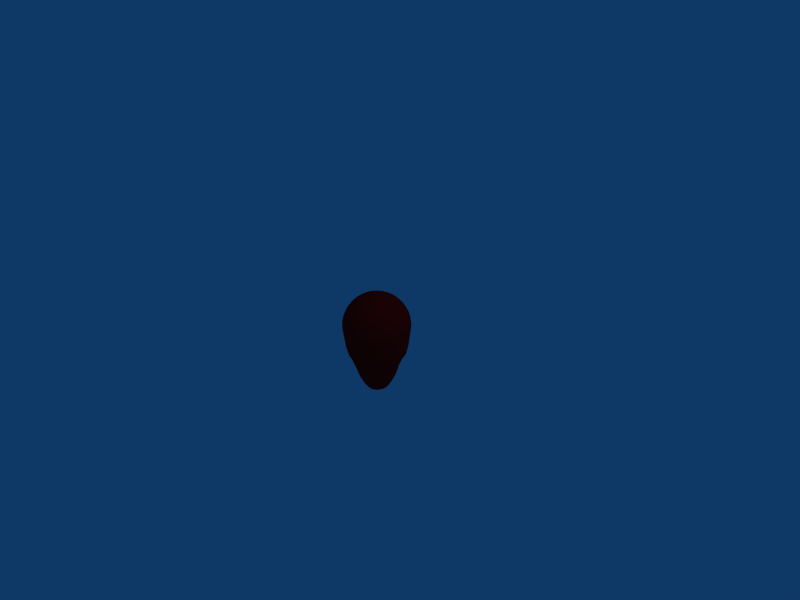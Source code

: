 # Source: boje_3.blend  (saved by Blender 2.49.2; exported with 4.5.12 LTS)
import bpy
from mathutils import Matrix  # noqa: F401  (used for matrix-valued properties, if any)

bpy.ops.wm.read_factory_settings(use_empty=True)
scene = bpy.context.scene
scene.name = 'Scene'

# ---- collections
col_collection_1 = bpy.data.collections.new('Collection 1'); scene.collection.children.link(col_collection_1)

# ---- materials (node trees are filled in below, after node groups)
mat_material_001 = bpy.data.materials.new('Material.001')
mat_material_001.alpha_threshold = 0.0
mat_material_001.diffuse_color = (0.9255, 0.04314, 0.04314, 1.0)
mat_material_001.roughness = 0.5
mat_material_001.line_color = (0.0, 0.0, 0.0, 1.0)

# ---- material node trees

# ---- world
world_world = bpy.data.worlds.new('World'); scene.world = world_world
world_world.color = (0.05656, 0.2208, 0.4)
world_world.use_sun_shadow = False
world_world.sun_shadow_jitter_overblur = 0.0
world_world.cycles.sampling_method = 'MANUAL'
world_world.cycles.sample_map_resolution = 256

# ---- cameras
cam_camera = bpy.data.cameras.new('Camera')
cam_camera.passepartout_alpha = 0.2
cam_camera.clip_end = 100.0
cam_camera.lens = 35.0
cam_camera.ortho_scale = 7.314
cam_camera.show_passepartout = False
cam_camera.show_safe_areas = True
cam_camera.dof.focus_distance = 0.0
cam_camera.dof.aperture_fstop = 128.0

# ---- lights
light_spot = bpy.data.lights.new('Spot', 'POINT')
light_spot.transmission_factor = 0.0
light_spot.cutoff_distance = 30.0
light_spot.energy = 100.0
light_spot.shadow_buffer_clip_start = 1.001
light_spot.shadow_soft_size = 1.0
light_spot.shadow_maximum_resolution = 0.006
light_spot.use_absolute_resolution = True
light_spot.cycles.use_multiple_importance_sampling = False

# ---- meshes
me_sphere_001 = bpy.data.meshes.new('Sphere.001')
me_sphere_001.from_pydata([(0.03504, 0.007744, -1.044), (0.06974, 0.01541, -1.037), (0.1038, 0.02294, -1.026), (0.1368, 0.03024, -1.011), (0.1685, 0.03725, -0.9688), (0.1986, 0.0439, -0.9194), (0.2268, 0.05012, -0.858), (0.2528, 0.05587, -0.8006), (0.2763, 0.06108, -0.7289), (0.2972, 0.0657, -0.6508), (0.3359, 0.0724, -0.5665), (0.3768, 0.07716, -0.4876), (0.4223, 0.08401, -0.4226), (0.4329, 0.0861, -0.375), (0.4485, 0.08858, -0.3265), (0.4904, 0.09755, -5.96e-08), (0.488, 0.09708, 0.04901), (0.481, 0.09567, 0.09755), (0.4693, 0.09334, 0.1451), (0.4531, 0.09012, 0.1913), (0.4325, 0.08603, 0.2357), (0.4077, 0.08111, 0.2778), (0.3791, 0.0754, 0.3172), (0.3468, 0.06897, 0.3536), (0.3111, 0.06188, 0.3865), (0.2724, 0.05419, 0.4157), (0.2312, 0.04598, 0.441), (0.1877, 0.03733, 0.4619), (0.1424, 0.02832, 0.4785), (0.09567, 0.01903, 0.4904), (0.04807, 0.009561, 0.4976), (0.04528, 0.01875, 0.4976), (0.09012, 0.03733, 0.4904), (0.1341, 0.05554, 0.4785), (0.1768, 0.07322, 0.4619), (0.2178, 0.0902, 0.441), (0.2566, 0.1063, 0.4157), (0.2931, 0.1214, 0.3865), (0.3266, 0.1353, 0.3536), (0.3571, 0.1479, 0.3172), (0.3841, 0.1591, 0.2778), (0.4074, 0.1687, 0.2357), (0.4268, 0.1768, 0.1913), (0.442, 0.1831, 0.1451), (0.4531, 0.1877, 0.09755), (0.4597, 0.1904, 0.04901), (0.4619, 0.1913, -5.96e-08), (0.4225, 0.1738, -0.3265), (0.4078, 0.1689, -0.375), (0.3978, 0.1648, -0.4226), (0.3549, 0.1514, -0.4876), (0.3164, 0.142, -0.5665), (0.28, 0.1289, -0.6508), (0.2603, 0.1198, -0.7289), (0.2381, 0.1096, -0.8006), (0.2136, 0.09832, -0.858), (0.1871, 0.08611, -0.9194), (0.1587, 0.07306, -0.9688), (0.1289, 0.05931, -1.011), (0.09775, 0.04499, -1.026), (0.0657, 0.03024, -1.037), (0.03301, 0.01519, -1.044), (0.02971, 0.02205, -1.044), (0.05913, 0.0439, -1.037), (0.08798, 0.06532, -1.026), (0.116, 0.08611, -1.011), (0.1429, 0.1061, -0.9688), (0.1684, 0.125, -0.9194), (0.1923, 0.1427, -0.858), (0.2143, 0.1591, -0.8006), (0.2343, 0.1739, -0.7289), (0.252, 0.1871, -0.6508), (0.2848, 0.2062, -0.5665), (0.3194, 0.2197, -0.4876), (0.358, 0.2392, -0.4226), (0.367, 0.2452, -0.375), (0.3802, 0.2523, -0.3265), (0.4157, 0.2778, -5.96e-08), (0.4137, 0.2764, 0.04901), (0.4077, 0.2724, 0.09755), (0.3978, 0.2658, 0.1451), (0.3841, 0.2566, 0.1913), (0.3666, 0.245, 0.2357), (0.3457, 0.231, 0.2778), (0.3214, 0.2147, 0.3172), (0.294, 0.1964, 0.3536), (0.2637, 0.1762, 0.3865), (0.231, 0.1543, 0.4157), (0.196, 0.1309, 0.441), (0.1591, 0.1063, 0.4619), (0.1207, 0.08064, 0.4785), (0.08111, 0.05419, 0.4904), (0.04075, 0.02723, 0.4976), (0.03465, 0.03465, 0.4976), (0.06897, 0.06897, 0.4904), (0.1026, 0.1026, 0.4785), (0.1353, 0.1353, 0.4619), (0.1667, 0.1667, 0.441), (0.1964, 0.1964, 0.4157), (0.2243, 0.2243, 0.3865), (0.25, 0.25, 0.3536), (0.2733, 0.2733, 0.3172), (0.294, 0.294, 0.2778), (0.3118, 0.3118, 0.2357), (0.3266, 0.3266, 0.1913), (0.3383, 0.3383, 0.1451), (0.3468, 0.3468, 0.09755), (0.3519, 0.3519, 0.04901), (0.3536, 0.3536, -5.96e-08), (0.3233, 0.3211, -0.3265), (0.3121, 0.3121, -0.375), (0.3045, 0.3045, -0.4226), (0.2716, 0.2797, -0.4876), (0.2422, 0.2624, -0.5665), (0.2143, 0.2381, -0.6508), (0.1992, 0.2214, -0.7289), (0.1822, 0.2025, -0.8006), (0.1635, 0.1817, -0.858), (0.1432, 0.1591, -0.9194), (0.1215, 0.135, -0.9688), (0.09863, 0.1096, -1.011), (0.07482, 0.08313, -1.026), (0.05028, 0.05587, -1.037), (0.02526, 0.02807, -1.044), (-2.047e-07, -2.229e-07, -1.046), (0.01985, 0.03301, -1.044), (0.03951, 0.0657, -1.037), (0.05878, 0.09775, -1.026), (0.0775, 0.1289, -1.011), (0.09546, 0.1587, -0.9688), (0.1125, 0.1871, -0.9194), (0.1285, 0.2136, -0.858), (0.1432, 0.2381, -0.8006), (0.1565, 0.2603, -0.7289), (0.1684, 0.28, -0.6508), (0.1903, 0.3086, -0.5665), (0.2134, 0.3289, -0.4876), (0.2392, 0.358, -0.4226), (0.2452, 0.367, -0.375), (0.254, 0.3775, -0.3265), (0.2778, 0.4157, -5.96e-08), (0.2764, 0.4137, 0.04901), (0.2724, 0.4077, 0.09755), (0.2658, 0.3978, 0.1451), (0.2566, 0.3841, 0.1913), (0.245, 0.3666, 0.2357), (0.231, 0.3457, 0.2778), (0.2147, 0.3214, 0.3172), (0.1964, 0.294, 0.3536), (0.1762, 0.2637, 0.3865), (0.1543, 0.231, 0.4157), (0.1309, 0.196, 0.441), (0.1063, 0.1591, 0.4619), (0.08064, 0.1207, 0.4785), (0.05419, 0.08111, 0.4904), (0.02723, 0.04075, 0.4976), (0.01875, 0.04528, 0.4976), (0.03733, 0.09012, 0.4904), (0.05554, 0.1341, 0.4785), (0.07322, 0.1768, 0.4619), (0.0902, 0.2178, 0.441), (0.1063, 0.2566, 0.4157), (0.1214, 0.2931, 0.3865), (0.1353, 0.3266, 0.3536), (0.1479, 0.3571, 0.3172), (0.1591, 0.3841, 0.2778), (0.1687, 0.4074, 0.2357), (0.1768, 0.4268, 0.1913), (0.1831, 0.442, 0.1451), (0.1877, 0.4531, 0.09755), (0.1904, 0.4597, 0.04901), (0.1913, 0.4619, -5.96e-08), (0.175, 0.4195, -0.3265), (0.1689, 0.4078, -0.375), (0.1648, 0.3978, -0.4226), (0.147, 0.3654, -0.4876), (0.1311, 0.3428, -0.5665), (0.116, 0.3111, -0.6508), (0.1078, 0.2892, -0.7289), (0.09863, 0.2646, -0.8006), (0.08849, 0.2374, -0.858), (0.0775, 0.2079, -0.9194), (0.06575, 0.1764, -0.9688), (0.05338, 0.1432, -1.011), (0.04049, 0.1086, -1.026), (0.02721, 0.073, -1.037), (0.01367, 0.03667, -1.044), (0.00697, 0.03893, -1.044), (0.01387, 0.07749, -1.037), (0.02064, 0.1153, -1.026), (0.02721, 0.152, -1.011), (0.03352, 0.1872, -0.9688), (0.03951, 0.2207, -0.9194), (0.04511, 0.252, -0.858), (0.05028, 0.2809, -0.8006), (0.05497, 0.3071, -0.7289), (0.05913, 0.3303, -0.6508), (0.06682, 0.364, -0.5665), (0.07494, 0.3879, -0.4876), (0.08401, 0.4223, -0.4226), (0.0861, 0.4329, -0.375), (0.08921, 0.4453, -0.3265), (0.09755, 0.4904, -5.96e-08), (0.09708, 0.488, 0.04901), (0.09567, 0.481, 0.09755), (0.09334, 0.4693, 0.1451), (0.09012, 0.4531, 0.1913), (0.08603, 0.4325, 0.2357), (0.08111, 0.4077, 0.2778), (0.0754, 0.3791, 0.3172), (0.06897, 0.3468, 0.3536), (0.06188, 0.3111, 0.3865), (0.05419, 0.2724, 0.4157), (0.04598, 0.2312, 0.441), (0.03733, 0.1877, 0.4619), (0.02832, 0.1424, 0.4785), (0.01903, 0.09567, 0.4904), (0.009561, 0.04807, 0.4976), (-3.964e-09, 0.04901, 0.4976), (-1.067e-08, 0.09755, 0.4904), (-1.109e-09, 0.1451, 0.4785), (-1.258e-08, 0.1913, 0.4619), (-6.002e-09, 0.2357, 0.441), (-1.905e-08, 0.2778, 0.4157), (-2.136e-08, 0.3172, 0.3865), (-2.842e-08, 0.3536, 0.3536), (-3.843e-08, 0.3865, 0.3172), (3.171e-09, 0.4157, 0.2778), (-2.843e-08, 0.441, 0.2357), (-4.41e-08, 0.4619, 0.1913), (-4.32e-08, 0.4785, 0.1451), (-2.289e-08, 0.4904, 0.09755), (-8.808e-10, 0.4976, 0.04901), (-1.328e-08, 0.5, -5.96e-08), (-1.413e-09, 0.4541, -0.3265), (-4.099e-08, 0.4414, -0.375), (-2.25e-08, 0.4306, -0.4226), (-2.315e-08, 0.3955, -0.4876), (-1.693e-08, 0.3711, -0.5665), (-2.969e-08, 0.3367, -0.6508), (-3.665e-08, 0.3131, -0.7289), (-1.663e-08, 0.2864, -0.8006), (-1.306e-08, 0.2569, -0.858), (-1.247e-08, 0.225, -0.9194), (-8.824e-09, 0.1909, -0.9688), (-1.259e-08, 0.155, -1.011), (-4.771e-09, 0.1176, -1.026), (-1.115e-09, 0.07901, -1.037), (1.625e-09, 0.0397, -1.044), (-0.00697, 0.03893, -1.044), (-0.01387, 0.07749, -1.037), (-0.02064, 0.1153, -1.026), (-0.02721, 0.152, -1.011), (-0.03352, 0.1872, -0.9688), (-0.03951, 0.2207, -0.9194), (-0.04511, 0.252, -0.858), (-0.05028, 0.2809, -0.8006), (-0.05497, 0.3071, -0.7289), (-0.05913, 0.3303, -0.6508), (-0.06682, 0.364, -0.5665), (-0.07494, 0.3879, -0.4876), (-0.08401, 0.4223, -0.4226), (-0.0861, 0.4329, -0.375), (-0.08921, 0.4453, -0.3265), (-0.09755, 0.4904, -5.96e-08), (-0.09708, 0.488, 0.04901), (-0.09567, 0.481, 0.09755), (-0.09334, 0.4693, 0.1451), (-0.09012, 0.4531, 0.1913), (-0.08603, 0.4325, 0.2357), (-0.08111, 0.4077, 0.2778), (-0.0754, 0.3791, 0.3172), (-0.06897, 0.3468, 0.3536), (-0.06188, 0.3111, 0.3865), (-0.05419, 0.2724, 0.4157), (-0.04598, 0.2312, 0.441), (-0.03733, 0.1877, 0.4619), (-0.02832, 0.1424, 0.4785), (-0.01903, 0.09567, 0.4904), (-0.009561, 0.04807, 0.4976), (-0.01875, 0.04528, 0.4976), (-0.03733, 0.09012, 0.4904), (-0.05554, 0.1341, 0.4785), (-0.07322, 0.1768, 0.4619), (-0.0902, 0.2178, 0.441), (-0.1063, 0.2566, 0.4157), (-0.1214, 0.2931, 0.3865), (-0.1353, 0.3266, 0.3536), (-0.1479, 0.3571, 0.3172), (-0.1591, 0.3841, 0.2778), (-0.1687, 0.4074, 0.2357), (-0.1768, 0.4268, 0.1913), (-0.1831, 0.442, 0.1451), (-0.1877, 0.4531, 0.09755), (-0.1904, 0.4597, 0.04901), (-0.1913, 0.4619, -5.96e-08), (-0.175, 0.4195, -0.3265), (-0.1689, 0.4078, -0.375), (-0.1648, 0.3978, -0.4226), (-0.147, 0.3654, -0.4876), (-0.1311, 0.3428, -0.5665), (-0.116, 0.3111, -0.6508), (-0.1078, 0.2892, -0.7289), (-0.09863, 0.2646, -0.8006), (-0.08849, 0.2374, -0.858), (-0.0775, 0.2079, -0.9194), (-0.06575, 0.1764, -0.9688), (-0.05338, 0.1432, -1.011), (-0.04049, 0.1086, -1.026), (-0.02721, 0.073, -1.037), (-0.01367, 0.03667, -1.044), (-0.01985, 0.03301, -1.044), (-0.03951, 0.0657, -1.037), (-0.05878, 0.09775, -1.026), (-0.0775, 0.1289, -1.011), (-0.09546, 0.1587, -0.9688), (-0.1125, 0.1871, -0.9194), (-0.1285, 0.2136, -0.858), (-0.1432, 0.2381, -0.8006), (-0.1565, 0.2603, -0.7289), (-0.1684, 0.28, -0.6508), (-0.1903, 0.3086, -0.5665), (-0.2134, 0.3289, -0.4876), (-0.2392, 0.358, -0.4226), (-0.2452, 0.367, -0.375), (-0.254, 0.3775, -0.3265), (-0.2778, 0.4157, -5.96e-08), (-0.2764, 0.4137, 0.04901), (-0.2724, 0.4077, 0.09755), (-0.2658, 0.3978, 0.1451), (-0.2566, 0.3841, 0.1913), (-0.245, 0.3666, 0.2357), (-0.231, 0.3457, 0.2778), (-0.2147, 0.3214, 0.3172), (-0.1964, 0.294, 0.3536), (-0.1762, 0.2637, 0.3865), (-0.1543, 0.231, 0.4157), (-0.1309, 0.196, 0.441), (-0.1063, 0.1591, 0.4619), (-0.08064, 0.1207, 0.4785), (-0.05419, 0.08111, 0.4904), (-0.02723, 0.04075, 0.4976), (-0.03465, 0.03465, 0.4976), (-0.06897, 0.06897, 0.4904), (-0.1026, 0.1026, 0.4785), (-0.1353, 0.1353, 0.4619), (-0.1667, 0.1667, 0.441), (-0.1964, 0.1964, 0.4157), (-0.2243, 0.2243, 0.3865), (-0.25, 0.25, 0.3536), (-0.2733, 0.2733, 0.3172), (-0.294, 0.294, 0.2778), (-0.3118, 0.3118, 0.2357), (-0.3266, 0.3266, 0.1913), (-0.3383, 0.3383, 0.1451), (-0.3468, 0.3468, 0.09755), (-0.3519, 0.3519, 0.04901), (-0.3536, 0.3536, -5.96e-08), (-0.3233, 0.3211, -0.3265), (-0.3121, 0.3121, -0.375), (-0.3045, 0.3045, -0.4226), (-0.2716, 0.2797, -0.4876), (-0.2422, 0.2624, -0.5665), (-0.2143, 0.2381, -0.6508), (-0.1992, 0.2214, -0.7289), (-0.1822, 0.2025, -0.8006), (-0.1635, 0.1817, -0.858), (-0.1432, 0.1591, -0.9194), (-0.1215, 0.135, -0.9688), (-0.09863, 0.1096, -1.011), (-0.07482, 0.08313, -1.026), (-0.05028, 0.05587, -1.037), (-0.02526, 0.02807, -1.044), (-0.02971, 0.02205, -1.044), (-0.05913, 0.0439, -1.037), (-0.08798, 0.06532, -1.026), (-0.116, 0.08611, -1.011), (-0.1429, 0.1061, -0.9688), (-0.1684, 0.125, -0.9194), (-0.1923, 0.1427, -0.858), (-0.2143, 0.1591, -0.8006), (-0.2343, 0.1739, -0.7289), (-0.252, 0.1871, -0.6508), (-0.2848, 0.2062, -0.5665), (-0.3194, 0.2197, -0.4876), (-0.358, 0.2392, -0.4226), (-0.367, 0.2452, -0.375), (-0.3802, 0.2523, -0.3265), (-0.4157, 0.2778, -5.96e-08), (-0.4137, 0.2764, 0.04901), (-0.4077, 0.2724, 0.09755), (-0.3978, 0.2658, 0.1451), (-0.3841, 0.2566, 0.1913), (-0.3666, 0.245, 0.2357), (-0.3457, 0.231, 0.2778), (-0.3214, 0.2147, 0.3172), (-0.294, 0.1964, 0.3536), (-0.2637, 0.1762, 0.3865), (-0.231, 0.1543, 0.4157), (-0.196, 0.1309, 0.441), (-0.1591, 0.1063, 0.4619), (-0.1207, 0.08064, 0.4785), (-0.08111, 0.05419, 0.4904), (-0.04075, 0.02723, 0.4976), (0.0, 0.0, 0.5), (-0.04528, 0.01875, 0.4976), (-0.09012, 0.03733, 0.4904), (-0.1341, 0.05554, 0.4785), (-0.1768, 0.07322, 0.4619), (-0.2178, 0.0902, 0.441), (-0.2566, 0.1063, 0.4157), (-0.2931, 0.1214, 0.3865), (-0.3266, 0.1353, 0.3536), (-0.3571, 0.1479, 0.3172), (-0.3841, 0.1591, 0.2778), (-0.4074, 0.1687, 0.2357), (-0.4268, 0.1768, 0.1913), (-0.442, 0.1831, 0.1451), (-0.4531, 0.1877, 0.09755), (-0.4597, 0.1904, 0.04901), (-0.4619, 0.1913, -5.96e-08), (-0.4225, 0.1738, -0.3265), (-0.4078, 0.1689, -0.375), (-0.3978, 0.1648, -0.4226), (-0.3549, 0.1514, -0.4876), (-0.3164, 0.142, -0.5665), (-0.28, 0.1289, -0.6508), (-0.2603, 0.1198, -0.7289), (-0.2381, 0.1096, -0.8006), (-0.2136, 0.09832, -0.858), (-0.1871, 0.08611, -0.9194), (-0.1587, 0.07306, -0.9688), (-0.1289, 0.05931, -1.011), (-0.09775, 0.04499, -1.026), (-0.0657, 0.03024, -1.037), (-0.03301, 0.01519, -1.044), (-0.03504, 0.007744, -1.044), (-0.06974, 0.01541, -1.037), (-0.1038, 0.02294, -1.026), (-0.1368, 0.03024, -1.011), (-0.1685, 0.03725, -0.9688), (-0.1986, 0.0439, -0.9194), (-0.2268, 0.05012, -0.858), (-0.2528, 0.05587, -0.8006), (-0.2763, 0.06108, -0.7289), (-0.2972, 0.0657, -0.6508), (-0.3359, 0.0724, -0.5665), (-0.3768, 0.07716, -0.4876), (-0.4223, 0.08401, -0.4226), (-0.4329, 0.0861, -0.375), (-0.4485, 0.08858, -0.3265), (-0.4904, 0.09755, -5.96e-08), (-0.488, 0.09708, 0.04901), (-0.481, 0.09567, 0.09755), (-0.4693, 0.09334, 0.1451), (-0.4531, 0.09012, 0.1913), (-0.4325, 0.08603, 0.2357), (-0.4077, 0.08111, 0.2778), (-0.3791, 0.0754, 0.3172), (-0.3468, 0.06897, 0.3536), (-0.3111, 0.06188, 0.3865), (-0.2724, 0.05419, 0.4157), (-0.2312, 0.04598, 0.441), (-0.1877, 0.03733, 0.4619), (-0.1424, 0.02832, 0.4785), (-0.09567, 0.01903, 0.4904), (-0.04807, 0.009561, 0.4976), (-0.04901, -5.437e-09, 0.4976), (-0.09755, -1.142e-08, 0.4904), (-0.1451, -7.336e-09, 0.4785), (-0.1913, -2.213e-08, 0.4619), (-0.2357, -1.555e-08, 0.441), (-0.2778, -4.18e-08, 0.4157), (-0.3172, -4.477e-08, 0.3865), (-0.3536, -2.559e-08, 0.3536), (-0.3865, -5.753e-08, 0.3172), (-0.4157, -1.592e-08, 0.2778), (-0.441, -4.021e-08, 0.2357), (-0.4619, -7.2e-08, 0.1913), (-0.4785, -7.109e-08, 0.1451), (-0.4904, -2.155e-08, 0.09755), (-0.4976, -4.19e-08, 0.04901), (-0.5, -4.699e-08, -5.96e-08), (-0.4573, -2.864e-08, -0.3265), (-0.4414, -6.839e-08, -0.375), (-0.4306, -2.359e-08, -0.4226), (-0.3841, -2.266e-08, -0.4876), (-0.3425, -4.189e-08, -0.5665), (-0.3031, -3.912e-08, -0.6508), (-0.2818, -7.053e-08, -0.7289), (-0.2577, -3.403e-08, -0.8006), (-0.2312, -3.006e-08, -0.858), (-0.2025, -2.941e-08, -0.9194), (-0.1718, -1.056e-08, -0.9688), (-0.1395, -1.885e-08, -1.011), (-0.1058, -2.495e-09, -1.026), (-0.07111, 9.945e-10, -1.037), (-0.03573, 3.753e-09, -1.044), (-0.03504, -0.007744, -1.044), (-0.06974, -0.01541, -1.037), (-0.1038, -0.02294, -1.026), (-0.1368, -0.03024, -1.011), (-0.1685, -0.03725, -0.9688), (-0.1986, -0.0439, -0.9194), (-0.2268, -0.05012, -0.858), (-0.2528, -0.05587, -0.8006), (-0.2763, -0.06108, -0.7289), (-0.2972, -0.0657, -0.6508), (-0.3359, -0.0724, -0.5665), (-0.3768, -0.07716, -0.4876), (-0.4223, -0.08401, -0.4226), (-0.4329, -0.0861, -0.375), (-0.4485, -0.08858, -0.3265), (-0.4904, -0.09755, -5.96e-08), (-0.488, -0.09708, 0.04901), (-0.481, -0.09567, 0.09755), (-0.4693, -0.09334, 0.1451), (-0.4531, -0.09012, 0.1913), (-0.4325, -0.08603, 0.2357), (-0.4077, -0.08111, 0.2778), (-0.3791, -0.0754, 0.3172), (-0.3468, -0.06897, 0.3536), (-0.3111, -0.06188, 0.3865), (-0.2724, -0.05419, 0.4157), (-0.2312, -0.04598, 0.441), (-0.1877, -0.03733, 0.4619), (-0.1424, -0.02832, 0.4785), (-0.09567, -0.01903, 0.4904), (-0.04807, -0.009561, 0.4976), (-0.04528, -0.01875, 0.4976), (-0.09012, -0.03733, 0.4904), (-0.1341, -0.05554, 0.4785), (-0.1768, -0.07322, 0.4619), (-0.2178, -0.0902, 0.441), (-0.2566, -0.1063, 0.4157), (-0.2931, -0.1214, 0.3865), (-0.3266, -0.1353, 0.3536), (-0.3571, -0.1479, 0.3172), (-0.3841, -0.1591, 0.2778), (-0.4074, -0.1687, 0.2357), (-0.4268, -0.1768, 0.1913), (-0.442, -0.1831, 0.1451), (-0.4531, -0.1877, 0.09755), (-0.4597, -0.1904, 0.04901), (-0.4619, -0.1913, -5.96e-08), (-0.4225, -0.1738, -0.3265), (-0.4078, -0.1689, -0.375), (-0.3978, -0.1648, -0.4226), (-0.3549, -0.1514, -0.4876), (-0.3164, -0.142, -0.5665), (-0.28, -0.1289, -0.6508), (-0.2603, -0.1198, -0.7289), (-0.2381, -0.1096, -0.8006), (-0.2136, -0.09832, -0.858), (-0.1871, -0.08611, -0.9194), (-0.1587, -0.07306, -0.9688), (-0.1289, -0.05931, -1.011), (-0.09775, -0.04499, -1.026), (-0.0657, -0.03024, -1.037), (-0.03301, -0.01519, -1.044), (-0.02971, -0.02205, -1.044), (-0.05913, -0.0439, -1.037), (-0.08798, -0.06532, -1.026), (-0.116, -0.08611, -1.011), (-0.1429, -0.1061, -0.9688), (-0.1684, -0.125, -0.9194), (-0.1923, -0.1427, -0.858), (-0.2143, -0.1591, -0.8006), (-0.2343, -0.1739, -0.7289), (-0.252, -0.1871, -0.6508), (-0.2848, -0.2062, -0.5665), (-0.3194, -0.2197, -0.4876), (-0.358, -0.2392, -0.4226), (-0.367, -0.2452, -0.375), (-0.3802, -0.2523, -0.3265), (-0.4157, -0.2778, -5.96e-08), (-0.4137, -0.2764, 0.04901), (-0.4077, -0.2724, 0.09755), (-0.3978, -0.2658, 0.1451), (-0.3841, -0.2566, 0.1913), (-0.3666, -0.245, 0.2357), (-0.3457, -0.231, 0.2778), (-0.3214, -0.2147, 0.3172), (-0.294, -0.1964, 0.3536), (-0.2637, -0.1762, 0.3865), (-0.231, -0.1543, 0.4157), (-0.196, -0.1309, 0.441), (-0.1591, -0.1063, 0.4619), (-0.1207, -0.08064, 0.4785), (-0.08111, -0.05419, 0.4904), (-0.04075, -0.02723, 0.4976), (-0.03465, -0.03465, 0.4976), (-0.06897, -0.06897, 0.4904), (-0.1026, -0.1026, 0.4785), (-0.1353, -0.1353, 0.4619), (-0.1667, -0.1667, 0.441), (-0.1964, -0.1964, 0.4157), (-0.2243, -0.2243, 0.3865), (-0.25, -0.25, 0.3536), (-0.2733, -0.2733, 0.3172), (-0.294, -0.294, 0.2778), (-0.3118, -0.3118, 0.2357), (-0.3266, -0.3266, 0.1913), (-0.3383, -0.3383, 0.1451), (-0.3468, -0.3468, 0.09755), (-0.3519, -0.3519, 0.04901), (-0.3536, -0.3536, -5.96e-08), (-0.3233, -0.3211, -0.3265), (-0.3121, -0.3121, -0.375), (-0.3045, -0.3045, -0.4226), (-0.2716, -0.2797, -0.4876), (-0.2422, -0.2624, -0.5665), (-0.2143, -0.2381, -0.6508), (-0.1992, -0.2214, -0.7289), (-0.1822, -0.2025, -0.8006), (-0.1635, -0.1817, -0.858), (-0.1432, -0.1591, -0.9194), (-0.1215, -0.135, -0.9688), (-0.09863, -0.1096, -1.011), (-0.07482, -0.08313, -1.026), (-0.05028, -0.05587, -1.037), (-0.02526, -0.02807, -1.044), (-0.01985, -0.03301, -1.044), (-0.03951, -0.0657, -1.037), (-0.05878, -0.09775, -1.026), (-0.0775, -0.1289, -1.011), (-0.09546, -0.1587, -0.9688), (-0.1125, -0.1871, -0.9194), (-0.1285, -0.2136, -0.858), (-0.1432, -0.2381, -0.8006), (-0.1565, -0.2603, -0.7289), (-0.1684, -0.28, -0.6508), (-0.1903, -0.3086, -0.5665), (-0.2134, -0.3289, -0.4876), (-0.2392, -0.358, -0.4226), (-0.2452, -0.367, -0.375), (-0.254, -0.3775, -0.3265), (-0.2778, -0.4157, -5.96e-08), (-0.2764, -0.4137, 0.04901), (-0.2724, -0.4077, 0.09755), (-0.2658, -0.3978, 0.1451), (-0.2566, -0.3841, 0.1913), (-0.245, -0.3666, 0.2357), (-0.231, -0.3457, 0.2778), (-0.2147, -0.3214, 0.3172), (-0.1964, -0.294, 0.3536), (-0.1762, -0.2637, 0.3865), (-0.1543, -0.231, 0.4157), (-0.1309, -0.196, 0.441), (-0.1063, -0.1591, 0.4619), (-0.08064, -0.1207, 0.4785), (-0.05419, -0.08111, 0.4904), (-0.02723, -0.04075, 0.4976), (-0.01875, -0.04528, 0.4976), (-0.03733, -0.09012, 0.4904), (-0.05554, -0.1341, 0.4785), (-0.07322, -0.1768, 0.4619), (-0.0902, -0.2178, 0.441), (-0.1063, -0.2566, 0.4157), (-0.1214, -0.2931, 0.3865), (-0.1353, -0.3266, 0.3536), (-0.1479, -0.3571, 0.3172), (-0.1591, -0.3841, 0.2778), (-0.1687, -0.4074, 0.2357), (-0.1768, -0.4268, 0.1913), (-0.1831, -0.442, 0.1451), (-0.1877, -0.4531, 0.09755), (-0.1904, -0.4597, 0.04901), (-0.1913, -0.4619, -5.96e-08), (-0.175, -0.4195, -0.3265), (-0.1689, -0.4078, -0.375), (-0.1648, -0.3978, -0.4226), (-0.147, -0.3654, -0.4876), (-0.1311, -0.3428, -0.5665), (-0.116, -0.3111, -0.6508), (-0.1078, -0.2892, -0.7289), (-0.09863, -0.2646, -0.8006), (-0.08849, -0.2374, -0.858), (-0.0775, -0.2079, -0.9194), (-0.06575, -0.1764, -0.9688), (-0.05338, -0.1432, -1.011), (-0.04049, -0.1086, -1.026), (-0.02721, -0.073, -1.037), (-0.01367, -0.03667, -1.044), (-0.00697, -0.03893, -1.044), (-0.01387, -0.07749, -1.037), (-0.02064, -0.1153, -1.026), (-0.02721, -0.152, -1.011), (-0.03352, -0.1872, -0.9688), (-0.03951, -0.2207, -0.9194), (-0.04511, -0.252, -0.858), (-0.05028, -0.2809, -0.8006), (-0.05497, -0.3071, -0.7289), (-0.05913, -0.3303, -0.6508), (-0.06682, -0.364, -0.5665), (-0.07494, -0.3879, -0.4876), (-0.08401, -0.4223, -0.4226), (-0.0861, -0.4329, -0.375), (-0.08921, -0.4453, -0.3265), (-0.09755, -0.4904, -5.96e-08), (-0.09708, -0.488, 0.04901), (-0.09567, -0.481, 0.09755), (-0.09334, -0.4693, 0.1451), (-0.09012, -0.4531, 0.1913), (-0.08603, -0.4325, 0.2357), (-0.08111, -0.4077, 0.2778), (-0.0754, -0.3791, 0.3172), (-0.06897, -0.3468, 0.3536), (-0.06188, -0.3111, 0.3865), (-0.05419, -0.2724, 0.4157), (-0.04598, -0.2312, 0.441), (-0.03733, -0.1877, 0.4619), (-0.02832, -0.1424, 0.4785), (-0.01903, -0.09567, 0.4904), (-0.009561, -0.04807, 0.4976), (1.056e-08, -0.04901, 0.4976), (1.802e-08, -0.09755, 0.4904), (1.688e-08, -0.1451, 0.4785), (2.728e-08, -0.1913, 0.4619), (1.414e-08, -0.2357, 0.441), (4.479e-08, -0.2778, 0.4157), (7.483e-08, -0.3172, 0.3865), (3.738e-08, -0.3536, 0.3536), (6.499e-08, -0.3865, 0.3172), (2.92e-08, -0.4157, 0.2778), (8.555e-08, -0.441, 0.2357), (1.027e-07, -0.4619, 0.1913), (7.557e-08, -0.4785, 0.1451), (5.094e-08, -0.4904, 0.09755), (3.624e-08, -0.4976, 0.04901), (7.489e-08, -0.5, -5.96e-08), (3.27e-08, -0.4541, -0.3265), (1.096e-07, -0.4414, -0.375), (5.031e-08, -0.4306, -0.4226), (8.693e-08, -0.3955, -0.4876), (7.624e-08, -0.3711, -0.5665), (6.29e-08, -0.3367, -0.6508), (9.54e-08, -0.3131, -0.7289), (5.832e-08, -0.2864, -0.8006), (5.099e-08, -0.2569, -0.858), (4.508e-08, -0.225, -0.9194), (2.224e-08, -0.1909, -0.9688), (3.715e-08, -0.155, -1.011), (9.654e-09, -0.1176, -1.026), (1.342e-08, -0.07901, -1.037), (6.666e-09, -0.0397, -1.044), (0.00697, -0.03893, -1.044), (0.01387, -0.07749, -1.037), (0.02064, -0.1153, -1.026), (0.02721, -0.152, -1.011), (0.03352, -0.1872, -0.9688), (0.03951, -0.2207, -0.9194), (0.04511, -0.252, -0.858), (0.05028, -0.2809, -0.8006), (0.05497, -0.3071, -0.7289), (0.05913, -0.3303, -0.6508), (0.06682, -0.364, -0.5665), (0.07494, -0.3879, -0.4876), (0.08401, -0.4223, -0.4226), (0.0861, -0.4329, -0.375), (0.08921, -0.4453, -0.3265), (0.09755, -0.4904, -5.96e-08), (0.09708, -0.488, 0.04901), (0.09567, -0.481, 0.09755), (0.09334, -0.4693, 0.1451), (0.09012, -0.4531, 0.1913), (0.08603, -0.4325, 0.2357), (0.08111, -0.4077, 0.2778), (0.0754, -0.3791, 0.3172), (0.06897, -0.3468, 0.3536), (0.06188, -0.3111, 0.3865), (0.05419, -0.2724, 0.4157), (0.04598, -0.2312, 0.441), (0.03733, -0.1877, 0.4619), (0.02832, -0.1424, 0.4785), (0.01903, -0.09567, 0.4904), (0.009561, -0.04807, 0.4976), (0.01875, -0.04528, 0.4976), (0.03733, -0.09012, 0.4904), (0.05554, -0.1341, 0.4785), (0.07322, -0.1768, 0.4619), (0.0902, -0.2178, 0.441), (0.1063, -0.2566, 0.4157), (0.1214, -0.2931, 0.3865), (0.1353, -0.3266, 0.3536), (0.1479, -0.3571, 0.3172), (0.1591, -0.3841, 0.2778), (0.1687, -0.4074, 0.2357), (0.1768, -0.4268, 0.1913), (0.1831, -0.442, 0.1451), (0.1877, -0.4531, 0.09755), (0.1904, -0.4597, 0.04901), (0.1913, -0.4619, -5.96e-08), (0.175, -0.4195, -0.3265), (0.1689, -0.4078, -0.375), (0.1648, -0.3978, -0.4226), (0.147, -0.3654, -0.4876), (0.1311, -0.3428, -0.5665), (0.116, -0.3111, -0.6508), (0.1078, -0.2892, -0.7289), (0.09863, -0.2646, -0.8006), (0.08849, -0.2374, -0.858), (0.0775, -0.2079, -0.9194), (0.06575, -0.1764, -0.9688), (0.05338, -0.1432, -1.011), (0.04049, -0.1086, -1.026), (0.02721, -0.073, -1.037), (0.01367, -0.03667, -1.044), (0.01985, -0.03301, -1.044), (0.03951, -0.0657, -1.037), (0.05878, -0.09775, -1.026), (0.0775, -0.1289, -1.011), (0.09546, -0.1587, -0.9688), (0.1125, -0.1871, -0.9194), (0.1285, -0.2136, -0.858), (0.1432, -0.2381, -0.8006), (0.1565, -0.2603, -0.7289), (0.1684, -0.28, -0.6508), (0.1903, -0.3086, -0.5665), (0.2134, -0.3289, -0.4876), (0.2392, -0.358, -0.4226), (0.2452, -0.367, -0.375), (0.254, -0.3775, -0.3265), (0.2778, -0.4157, -5.96e-08), (0.2764, -0.4137, 0.04901), (0.2724, -0.4077, 0.09755), (0.2658, -0.3978, 0.1451), (0.2566, -0.3841, 0.1913), (0.245, -0.3666, 0.2357), (0.231, -0.3457, 0.2778), (0.2147, -0.3214, 0.3172), (0.1964, -0.294, 0.3536), (0.1762, -0.2637, 0.3865), (0.1543, -0.231, 0.4157), (0.1309, -0.196, 0.441), (0.1063, -0.1591, 0.4619), (0.08064, -0.1207, 0.4785), (0.05419, -0.08111, 0.4904), (0.02723, -0.04075, 0.4976), (0.03465, -0.03465, 0.4976), (0.06897, -0.06897, 0.4904), (0.1026, -0.1026, 0.4785), (0.1353, -0.1353, 0.4619), (0.1667, -0.1667, 0.441), (0.1964, -0.1964, 0.4157), (0.2243, -0.2243, 0.3865), (0.25, -0.25, 0.3536), (0.2733, -0.2733, 0.3172), (0.294, -0.294, 0.2778), (0.3118, -0.3118, 0.2357), (0.3266, -0.3266, 0.1913), (0.3383, -0.3383, 0.1451), (0.3468, -0.3468, 0.09755), (0.3519, -0.3519, 0.04901), (0.3536, -0.3536, -5.96e-08), (0.3233, -0.3211, -0.3265), (0.3121, -0.3121, -0.375), (0.3045, -0.3045, -0.4226), (0.2716, -0.2797, -0.4876), (0.2422, -0.2624, -0.5665), (0.2143, -0.2381, -0.6508), (0.1992, -0.2214, -0.7289), (0.1822, -0.2025, -0.8006), (0.1635, -0.1817, -0.858), (0.1432, -0.1591, -0.9194), (0.1215, -0.135, -0.9688), (0.09863, -0.1096, -1.011), (0.07482, -0.08313, -1.026), (0.05028, -0.05587, -1.037), (0.02526, -0.02807, -1.044), (0.02971, -0.02205, -1.044), (0.05913, -0.0439, -1.037), (0.08798, -0.06532, -1.026), (0.116, -0.08611, -1.011), (0.1429, -0.1061, -0.9688), (0.1684, -0.125, -0.9194), (0.1923, -0.1427, -0.858), (0.2143, -0.1591, -0.8006), (0.2343, -0.1739, -0.7289), (0.252, -0.1871, -0.6508), (0.2848, -0.2062, -0.5665), (0.3194, -0.2197, -0.4876), (0.358, -0.2392, -0.4226), (0.367, -0.2452, -0.375), (0.3802, -0.2523, -0.3265), (0.4157, -0.2778, -5.96e-08), (0.4137, -0.2764, 0.04901), (0.4077, -0.2724, 0.09755), (0.3978, -0.2658, 0.1451), (0.3841, -0.2566, 0.1913), (0.3666, -0.245, 0.2357), (0.3457, -0.231, 0.2778), (0.3214, -0.2147, 0.3172), (0.294, -0.1964, 0.3536), (0.2637, -0.1762, 0.3865), (0.231, -0.1543, 0.4157), (0.196, -0.1309, 0.441), (0.1591, -0.1063, 0.4619), (0.1207, -0.08064, 0.4785), (0.08111, -0.05419, 0.4904), (0.04075, -0.02723, 0.4976), (0.04528, -0.01875, 0.4976), (0.09012, -0.03733, 0.4904), (0.1341, -0.05554, 0.4785), (0.1768, -0.07322, 0.4619), (0.2178, -0.0902, 0.441), (0.2566, -0.1063, 0.4157), (0.2931, -0.1214, 0.3865), (0.3266, -0.1353, 0.3536), (0.3571, -0.1479, 0.3172), (0.3841, -0.1591, 0.2778), (0.4074, -0.1687, 0.2357), (0.4268, -0.1768, 0.1913), (0.442, -0.1831, 0.1451), (0.4531, -0.1877, 0.09755), (0.4597, -0.1904, 0.04901), (0.4619, -0.1913, -5.96e-08), (0.4225, -0.1738, -0.3265), (0.4078, -0.1689, -0.375), (0.3978, -0.1648, -0.4226), (0.3549, -0.1514, -0.4876), (0.3164, -0.142, -0.5665), (0.28, -0.1289, -0.6508), (0.2603, -0.1198, -0.7289), (0.2381, -0.1096, -0.8006), (0.2136, -0.09832, -0.858), (0.1871, -0.08611, -0.9194), (0.1587, -0.07306, -0.9688), (0.1289, -0.05931, -1.011), (0.09775, -0.04499, -1.026), (0.0657, -0.03024, -1.037), (0.03301, -0.01519, -1.044), (0.03504, -0.007744, -1.044), (0.06974, -0.01541, -1.037), (0.1038, -0.02294, -1.026), (0.1368, -0.03024, -1.011), (0.1685, -0.03725, -0.9688), (0.1986, -0.0439, -0.9194), (0.2268, -0.05012, -0.858), (0.2528, -0.05587, -0.8006), (0.2763, -0.06108, -0.7289), (0.2972, -0.0657, -0.6508), (0.3359, -0.0724, -0.5665), (0.3768, -0.07716, -0.4876), (0.4223, -0.08401, -0.4226), (0.4329, -0.0861, -0.375), (0.4485, -0.08858, -0.3265), (0.4904, -0.09754, -5.96e-08), (0.488, -0.09708, 0.04901), (0.481, -0.09567, 0.09755), (0.4693, -0.09334, 0.1451), (0.4531, -0.09012, 0.1913), (0.4325, -0.08603, 0.2357), (0.4077, -0.08111, 0.2778), (0.3791, -0.0754, 0.3172), (0.3468, -0.06897, 0.3536), (0.3111, -0.06188, 0.3865), (0.2724, -0.05419, 0.4157), (0.2312, -0.04598, 0.441), (0.1877, -0.03733, 0.4619), (0.1424, -0.02832, 0.4785), (0.09567, -0.01903, 0.4904), (0.04807, -0.009561, 0.4976), (0.04901, 1.55e-08, 0.4976), (0.09755, 2.424e-08, 0.4904), (0.1451, 2.02e-08, 0.4785), (0.1913, 2.221e-08, 0.4619), (0.2357, 2.808e-08, 0.441), (0.2778, 5.874e-08, 0.4157), (0.3172, 8.147e-08, 0.3865), (0.3536, 5.498e-08, 0.3536), (0.3865, 9.87e-08, 0.3172), (0.4157, 5.561e-08, 0.2778), (0.441, 8.422e-08, 0.2357), (0.4619, 1.248e-07, 0.1913), (0.4785, 9.467e-08, 0.1451), (0.4904, 8.615e-08, 0.09755), (0.4976, 6.414e-08, 0.04901), (0.5, 1.159e-07, -5.96e-08), (0.4573, 6.811e-08, -0.3265), (0.4414, 1.626e-07, -0.375), (0.4306, 7.836e-08, -0.4226), (0.3841, 1.109e-07, -0.4876), (0.3425, 1.084e-07, -0.5665), (0.3031, 8.997e-08, -0.6508), (0.2818, 1.155e-07, -0.7289), (0.2577, 9.551e-08, -0.8006), (0.2312, 6.316e-08, -0.858), (0.2025, 6.896e-08, -0.9194), (0.1718, 4.534e-08, -0.9688), (0.1395, 4.711e-08, -1.011), (0.1058, 2.16e-08, -1.026), (0.07111, 2.191e-08, -1.037), (0.03573, 1.455e-08, -1.044)], [], [(124, 0, 993), (993, 0, 1, 992), (992, 1, 2, 991), (991, 2, 3, 990), (990, 3, 4, 989), (989, 4, 5, 988), (988, 5, 6, 987), (987, 6, 7, 986), (986, 7, 8, 985), (985, 8, 9, 984), (984, 9, 10, 983), (983, 10, 11, 982), (982, 11, 12, 981), (981, 12, 13, 980), (980, 13, 14, 979), (979, 14, 15, 978), (978, 15, 16, 977), (977, 16, 17, 976), (976, 17, 18, 975), (975, 18, 19, 974), (974, 19, 20, 973), (973, 20, 21, 972), (972, 21, 22, 971), (971, 22, 23, 970), (970, 23, 24, 969), (969, 24, 25, 968), (968, 25, 26, 967), (967, 26, 27, 966), (966, 27, 28, 965), (965, 28, 29, 964), (964, 29, 30, 963), (963, 30, 404), (30, 31, 404), (29, 32, 31, 30), (28, 33, 32, 29), (27, 34, 33, 28), (26, 35, 34, 27), (25, 36, 35, 26), (24, 37, 36, 25), (23, 38, 37, 24), (22, 39, 38, 23), (21, 40, 39, 22), (20, 41, 40, 21), (19, 42, 41, 20), (18, 43, 42, 19), (17, 44, 43, 18), (16, 45, 44, 17), (15, 46, 45, 16), (14, 47, 46, 15), (13, 48, 47, 14), (12, 49, 48, 13), (11, 50, 49, 12), (10, 51, 50, 11), (9, 52, 51, 10), (8, 53, 52, 9), (7, 54, 53, 8), (6, 55, 54, 7), (5, 56, 55, 6), (4, 57, 56, 5), (3, 58, 57, 4), (2, 59, 58, 3), (1, 60, 59, 2), (0, 61, 60, 1), (61, 0, 124), (124, 62, 61), (61, 62, 63, 60), (60, 63, 64, 59), (59, 64, 65, 58), (58, 65, 66, 57), (57, 66, 67, 56), (56, 67, 68, 55), (55, 68, 69, 54), (54, 69, 70, 53), (53, 70, 71, 52), (52, 71, 72, 51), (51, 72, 73, 50), (50, 73, 74, 49), (49, 74, 75, 48), (48, 75, 76, 47), (47, 76, 77, 46), (46, 77, 78, 45), (45, 78, 79, 44), (44, 79, 80, 43), (43, 80, 81, 42), (42, 81, 82, 41), (41, 82, 83, 40), (40, 83, 84, 39), (39, 84, 85, 38), (38, 85, 86, 37), (37, 86, 87, 36), (36, 87, 88, 35), (35, 88, 89, 34), (34, 89, 90, 33), (33, 90, 91, 32), (32, 91, 92, 31), (31, 92, 404), (92, 93, 404), (91, 94, 93, 92), (90, 95, 94, 91), (89, 96, 95, 90), (88, 97, 96, 89), (87, 98, 97, 88), (86, 99, 98, 87), (85, 100, 99, 86), (84, 101, 100, 85), (83, 102, 101, 84), (82, 103, 102, 83), (81, 104, 103, 82), (80, 105, 104, 81), (79, 106, 105, 80), (78, 107, 106, 79), (77, 108, 107, 78), (76, 109, 108, 77), (75, 110, 109, 76), (74, 111, 110, 75), (73, 112, 111, 74), (72, 113, 112, 73), (71, 114, 113, 72), (70, 115, 114, 71), (69, 116, 115, 70), (68, 117, 116, 69), (67, 118, 117, 68), (66, 119, 118, 67), (65, 120, 119, 66), (64, 121, 120, 65), (63, 122, 121, 64), (62, 123, 122, 63), (124, 123, 62), (124, 125, 123), (123, 125, 126, 122), (122, 126, 127, 121), (121, 127, 128, 120), (120, 128, 129, 119), (119, 129, 130, 118), (118, 130, 131, 117), (117, 131, 132, 116), (116, 132, 133, 115), (115, 133, 134, 114), (114, 134, 135, 113), (113, 135, 136, 112), (112, 136, 137, 111), (111, 137, 138, 110), (110, 138, 139, 109), (109, 139, 140, 108), (108, 140, 141, 107), (107, 141, 142, 106), (106, 142, 143, 105), (105, 143, 144, 104), (104, 144, 145, 103), (103, 145, 146, 102), (102, 146, 147, 101), (101, 147, 148, 100), (100, 148, 149, 99), (99, 149, 150, 98), (98, 150, 151, 97), (97, 151, 152, 96), (96, 152, 153, 95), (95, 153, 154, 94), (94, 154, 155, 93), (93, 155, 404), (155, 156, 404), (154, 157, 156, 155), (153, 158, 157, 154), (152, 159, 158, 153), (151, 160, 159, 152), (150, 161, 160, 151), (149, 162, 161, 150), (148, 163, 162, 149), (147, 164, 163, 148), (146, 165, 164, 147), (145, 166, 165, 146), (144, 167, 166, 145), (143, 168, 167, 144), (142, 169, 168, 143), (141, 170, 169, 142), (140, 171, 170, 141), (139, 172, 171, 140), (138, 173, 172, 139), (137, 174, 173, 138), (136, 175, 174, 137), (135, 176, 175, 136), (134, 177, 176, 135), (133, 178, 177, 134), (132, 179, 178, 133), (131, 180, 179, 132), (130, 181, 180, 131), (129, 182, 181, 130), (128, 183, 182, 129), (127, 184, 183, 128), (126, 185, 184, 127), (125, 186, 185, 126), (124, 186, 125), (124, 187, 186), (186, 187, 188, 185), (185, 188, 189, 184), (184, 189, 190, 183), (183, 190, 191, 182), (182, 191, 192, 181), (181, 192, 193, 180), (180, 193, 194, 179), (179, 194, 195, 178), (178, 195, 196, 177), (177, 196, 197, 176), (176, 197, 198, 175), (175, 198, 199, 174), (174, 199, 200, 173), (173, 200, 201, 172), (172, 201, 202, 171), (171, 202, 203, 170), (170, 203, 204, 169), (169, 204, 205, 168), (168, 205, 206, 167), (167, 206, 207, 166), (166, 207, 208, 165), (165, 208, 209, 164), (164, 209, 210, 163), (163, 210, 211, 162), (162, 211, 212, 161), (161, 212, 213, 160), (160, 213, 214, 159), (159, 214, 215, 158), (158, 215, 216, 157), (157, 216, 217, 156), (156, 217, 404), (217, 218, 404), (216, 219, 218, 217), (215, 220, 219, 216), (214, 221, 220, 215), (213, 222, 221, 214), (212, 223, 222, 213), (211, 224, 223, 212), (210, 225, 224, 211), (209, 226, 225, 210), (208, 227, 226, 209), (207, 228, 227, 208), (206, 229, 228, 207), (205, 230, 229, 206), (204, 231, 230, 205), (203, 232, 231, 204), (202, 233, 232, 203), (201, 234, 233, 202), (200, 235, 234, 201), (199, 236, 235, 200), (198, 237, 236, 199), (197, 238, 237, 198), (196, 239, 238, 197), (195, 240, 239, 196), (194, 241, 240, 195), (193, 242, 241, 194), (192, 243, 242, 193), (191, 244, 243, 192), (190, 245, 244, 191), (189, 246, 245, 190), (188, 247, 246, 189), (187, 248, 247, 188), (124, 248, 187), (124, 249, 248), (248, 249, 250, 247), (247, 250, 251, 246), (246, 251, 252, 245), (245, 252, 253, 244), (244, 253, 254, 243), (243, 254, 255, 242), (242, 255, 256, 241), (241, 256, 257, 240), (240, 257, 258, 239), (239, 258, 259, 238), (238, 259, 260, 237), (237, 260, 261, 236), (236, 261, 262, 235), (235, 262, 263, 234), (234, 263, 264, 233), (233, 264, 265, 232), (232, 265, 266, 231), (231, 266, 267, 230), (230, 267, 268, 229), (229, 268, 269, 228), (228, 269, 270, 227), (227, 270, 271, 226), (226, 271, 272, 225), (225, 272, 273, 224), (224, 273, 274, 223), (223, 274, 275, 222), (222, 275, 276, 221), (221, 276, 277, 220), (220, 277, 278, 219), (219, 278, 279, 218), (218, 279, 404), (279, 280, 404), (278, 281, 280, 279), (277, 282, 281, 278), (276, 283, 282, 277), (275, 284, 283, 276), (274, 285, 284, 275), (273, 286, 285, 274), (272, 287, 286, 273), (271, 288, 287, 272), (270, 289, 288, 271), (269, 290, 289, 270), (268, 291, 290, 269), (267, 292, 291, 268), (266, 293, 292, 267), (265, 294, 293, 266), (264, 295, 294, 265), (263, 296, 295, 264), (262, 297, 296, 263), (261, 298, 297, 262), (260, 299, 298, 261), (259, 300, 299, 260), (258, 301, 300, 259), (257, 302, 301, 258), (256, 303, 302, 257), (255, 304, 303, 256), (254, 305, 304, 255), (253, 306, 305, 254), (252, 307, 306, 253), (251, 308, 307, 252), (250, 309, 308, 251), (249, 310, 309, 250), (124, 310, 249), (124, 311, 310), (310, 311, 312, 309), (309, 312, 313, 308), (308, 313, 314, 307), (307, 314, 315, 306), (306, 315, 316, 305), (305, 316, 317, 304), (304, 317, 318, 303), (303, 318, 319, 302), (302, 319, 320, 301), (301, 320, 321, 300), (300, 321, 322, 299), (299, 322, 323, 298), (298, 323, 324, 297), (297, 324, 325, 296), (296, 325, 326, 295), (295, 326, 327, 294), (294, 327, 328, 293), (293, 328, 329, 292), (292, 329, 330, 291), (291, 330, 331, 290), (290, 331, 332, 289), (289, 332, 333, 288), (288, 333, 334, 287), (287, 334, 335, 286), (286, 335, 336, 285), (285, 336, 337, 284), (284, 337, 338, 283), (283, 338, 339, 282), (282, 339, 340, 281), (281, 340, 341, 280), (280, 341, 404), (341, 342, 404), (340, 343, 342, 341), (339, 344, 343, 340), (338, 345, 344, 339), (337, 346, 345, 338), (336, 347, 346, 337), (335, 348, 347, 336), (334, 349, 348, 335), (333, 350, 349, 334), (332, 351, 350, 333), (331, 352, 351, 332), (330, 353, 352, 331), (329, 354, 353, 330), (328, 355, 354, 329), (327, 356, 355, 328), (326, 357, 356, 327), (325, 358, 357, 326), (324, 359, 358, 325), (323, 360, 359, 324), (322, 361, 360, 323), (321, 362, 361, 322), (320, 363, 362, 321), (319, 364, 363, 320), (318, 365, 364, 319), (317, 366, 365, 318), (316, 367, 366, 317), (315, 368, 367, 316), (314, 369, 368, 315), (313, 370, 369, 314), (312, 371, 370, 313), (311, 372, 371, 312), (124, 372, 311), (124, 373, 372), (372, 373, 374, 371), (371, 374, 375, 370), (370, 375, 376, 369), (369, 376, 377, 368), (368, 377, 378, 367), (367, 378, 379, 366), (366, 379, 380, 365), (365, 380, 381, 364), (364, 381, 382, 363), (363, 382, 383, 362), (362, 383, 384, 361), (361, 384, 385, 360), (360, 385, 386, 359), (359, 386, 387, 358), (358, 387, 388, 357), (357, 388, 389, 356), (356, 389, 390, 355), (355, 390, 391, 354), (354, 391, 392, 353), (353, 392, 393, 352), (352, 393, 394, 351), (351, 394, 395, 350), (350, 395, 396, 349), (349, 396, 397, 348), (348, 397, 398, 347), (347, 398, 399, 346), (346, 399, 400, 345), (345, 400, 401, 344), (344, 401, 402, 343), (343, 402, 403, 342), (342, 403, 404), (403, 405, 404), (402, 406, 405, 403), (401, 407, 406, 402), (400, 408, 407, 401), (399, 409, 408, 400), (398, 410, 409, 399), (397, 411, 410, 398), (396, 412, 411, 397), (395, 413, 412, 396), (394, 414, 413, 395), (393, 415, 414, 394), (392, 416, 415, 393), (391, 417, 416, 392), (390, 418, 417, 391), (389, 419, 418, 390), (388, 420, 419, 389), (387, 421, 420, 388), (386, 422, 421, 387), (385, 423, 422, 386), (384, 424, 423, 385), (383, 425, 424, 384), (382, 426, 425, 383), (381, 427, 426, 382), (380, 428, 427, 381), (379, 429, 428, 380), (378, 430, 429, 379), (377, 431, 430, 378), (376, 432, 431, 377), (375, 433, 432, 376), (374, 434, 433, 375), (373, 435, 434, 374), (124, 435, 373), (124, 436, 435), (435, 436, 437, 434), (434, 437, 438, 433), (433, 438, 439, 432), (432, 439, 440, 431), (431, 440, 441, 430), (430, 441, 442, 429), (429, 442, 443, 428), (428, 443, 444, 427), (427, 444, 445, 426), (426, 445, 446, 425), (425, 446, 447, 424), (424, 447, 448, 423), (423, 448, 449, 422), (422, 449, 450, 421), (421, 450, 451, 420), (420, 451, 452, 419), (419, 452, 453, 418), (418, 453, 454, 417), (417, 454, 455, 416), (416, 455, 456, 415), (415, 456, 457, 414), (414, 457, 458, 413), (413, 458, 459, 412), (412, 459, 460, 411), (411, 460, 461, 410), (410, 461, 462, 409), (409, 462, 463, 408), (408, 463, 464, 407), (407, 464, 465, 406), (406, 465, 466, 405), (405, 466, 404), (466, 467, 404), (465, 468, 467, 466), (464, 469, 468, 465), (463, 470, 469, 464), (462, 471, 470, 463), (461, 472, 471, 462), (460, 473, 472, 461), (459, 474, 473, 460), (458, 475, 474, 459), (457, 476, 475, 458), (456, 477, 476, 457), (455, 478, 477, 456), (454, 479, 478, 455), (453, 480, 479, 454), (452, 481, 480, 453), (451, 482, 481, 452), (450, 483, 482, 451), (449, 484, 483, 450), (448, 485, 484, 449), (447, 486, 485, 448), (446, 487, 486, 447), (445, 488, 487, 446), (444, 489, 488, 445), (443, 490, 489, 444), (442, 491, 490, 443), (441, 492, 491, 442), (440, 493, 492, 441), (439, 494, 493, 440), (438, 495, 494, 439), (437, 496, 495, 438), (436, 497, 496, 437), (124, 497, 436), (124, 498, 497), (497, 498, 499, 496), (496, 499, 500, 495), (495, 500, 501, 494), (494, 501, 502, 493), (493, 502, 503, 492), (492, 503, 504, 491), (491, 504, 505, 490), (490, 505, 506, 489), (489, 506, 507, 488), (488, 507, 508, 487), (487, 508, 509, 486), (486, 509, 510, 485), (485, 510, 511, 484), (484, 511, 512, 483), (483, 512, 513, 482), (482, 513, 514, 481), (481, 514, 515, 480), (480, 515, 516, 479), (479, 516, 517, 478), (478, 517, 518, 477), (477, 518, 519, 476), (476, 519, 520, 475), (475, 520, 521, 474), (474, 521, 522, 473), (473, 522, 523, 472), (472, 523, 524, 471), (471, 524, 525, 470), (470, 525, 526, 469), (469, 526, 527, 468), (468, 527, 528, 467), (467, 528, 404), (528, 529, 404), (527, 530, 529, 528), (526, 531, 530, 527), (525, 532, 531, 526), (524, 533, 532, 525), (523, 534, 533, 524), (522, 535, 534, 523), (521, 536, 535, 522), (520, 537, 536, 521), (519, 538, 537, 520), (518, 539, 538, 519), (517, 540, 539, 518), (516, 541, 540, 517), (515, 542, 541, 516), (514, 543, 542, 515), (513, 544, 543, 514), (512, 545, 544, 513), (511, 546, 545, 512), (510, 547, 546, 511), (509, 548, 547, 510), (508, 549, 548, 509), (507, 550, 549, 508), (506, 551, 550, 507), (505, 552, 551, 506), (504, 553, 552, 505), (503, 554, 553, 504), (502, 555, 554, 503), (501, 556, 555, 502), (500, 557, 556, 501), (499, 558, 557, 500), (498, 559, 558, 499), (124, 559, 498), (124, 560, 559), (559, 560, 561, 558), (558, 561, 562, 557), (557, 562, 563, 556), (556, 563, 564, 555), (555, 564, 565, 554), (554, 565, 566, 553), (553, 566, 567, 552), (552, 567, 568, 551), (551, 568, 569, 550), (550, 569, 570, 549), (549, 570, 571, 548), (548, 571, 572, 547), (547, 572, 573, 546), (546, 573, 574, 545), (545, 574, 575, 544), (544, 575, 576, 543), (543, 576, 577, 542), (542, 577, 578, 541), (541, 578, 579, 540), (540, 579, 580, 539), (539, 580, 581, 538), (538, 581, 582, 537), (537, 582, 583, 536), (536, 583, 584, 535), (535, 584, 585, 534), (534, 585, 586, 533), (533, 586, 587, 532), (532, 587, 588, 531), (531, 588, 589, 530), (530, 589, 590, 529), (529, 590, 404), (590, 591, 404), (589, 592, 591, 590), (588, 593, 592, 589), (587, 594, 593, 588), (586, 595, 594, 587), (585, 596, 595, 586), (584, 597, 596, 585), (583, 598, 597, 584), (582, 599, 598, 583), (581, 600, 599, 582), (580, 601, 600, 581), (579, 602, 601, 580), (578, 603, 602, 579), (577, 604, 603, 578), (576, 605, 604, 577), (575, 606, 605, 576), (574, 607, 606, 575), (573, 608, 607, 574), (572, 609, 608, 573), (571, 610, 609, 572), (570, 611, 610, 571), (569, 612, 611, 570), (568, 613, 612, 569), (567, 614, 613, 568), (566, 615, 614, 567), (565, 616, 615, 566), (564, 617, 616, 565), (563, 618, 617, 564), (562, 619, 618, 563), (561, 620, 619, 562), (560, 621, 620, 561), (124, 621, 560), (124, 622, 621), (621, 622, 623, 620), (620, 623, 624, 619), (619, 624, 625, 618), (618, 625, 626, 617), (617, 626, 627, 616), (616, 627, 628, 615), (615, 628, 629, 614), (614, 629, 630, 613), (613, 630, 631, 612), (612, 631, 632, 611), (611, 632, 633, 610), (610, 633, 634, 609), (609, 634, 635, 608), (608, 635, 636, 607), (607, 636, 637, 606), (606, 637, 638, 605), (605, 638, 639, 604), (604, 639, 640, 603), (603, 640, 641, 602), (602, 641, 642, 601), (601, 642, 643, 600), (600, 643, 644, 599), (599, 644, 645, 598), (598, 645, 646, 597), (597, 646, 647, 596), (596, 647, 648, 595), (595, 648, 649, 594), (594, 649, 650, 593), (593, 650, 651, 592), (592, 651, 652, 591), (591, 652, 404), (652, 653, 404), (651, 654, 653, 652), (650, 655, 654, 651), (649, 656, 655, 650), (648, 657, 656, 649), (647, 658, 657, 648), (646, 659, 658, 647), (645, 660, 659, 646), (644, 661, 660, 645), (643, 662, 661, 644), (642, 663, 662, 643), (641, 664, 663, 642), (640, 665, 664, 641), (639, 666, 665, 640), (638, 667, 666, 639), (637, 668, 667, 638), (636, 669, 668, 637), (635, 670, 669, 636), (634, 671, 670, 635), (633, 672, 671, 634), (632, 673, 672, 633), (631, 674, 673, 632), (630, 675, 674, 631), (629, 676, 675, 630), (628, 677, 676, 629), (627, 678, 677, 628), (626, 679, 678, 627), (625, 680, 679, 626), (624, 681, 680, 625), (623, 682, 681, 624), (622, 683, 682, 623), (124, 683, 622), (124, 684, 683), (683, 684, 685, 682), (682, 685, 686, 681), (681, 686, 687, 680), (680, 687, 688, 679), (679, 688, 689, 678), (678, 689, 690, 677), (677, 690, 691, 676), (676, 691, 692, 675), (675, 692, 693, 674), (674, 693, 694, 673), (673, 694, 695, 672), (672, 695, 696, 671), (671, 696, 697, 670), (670, 697, 698, 669), (669, 698, 699, 668), (668, 699, 700, 667), (667, 700, 701, 666), (666, 701, 702, 665), (665, 702, 703, 664), (664, 703, 704, 663), (663, 704, 705, 662), (662, 705, 706, 661), (661, 706, 707, 660), (660, 707, 708, 659), (659, 708, 709, 658), (658, 709, 710, 657), (657, 710, 711, 656), (656, 711, 712, 655), (655, 712, 713, 654), (654, 713, 714, 653), (653, 714, 404), (714, 715, 404), (713, 716, 715, 714), (712, 717, 716, 713), (711, 718, 717, 712), (710, 719, 718, 711), (709, 720, 719, 710), (708, 721, 720, 709), (707, 722, 721, 708), (706, 723, 722, 707), (705, 724, 723, 706), (704, 725, 724, 705), (703, 726, 725, 704), (702, 727, 726, 703), (701, 728, 727, 702), (700, 729, 728, 701), (699, 730, 729, 700), (698, 731, 730, 699), (697, 732, 731, 698), (696, 733, 732, 697), (695, 734, 733, 696), (694, 735, 734, 695), (693, 736, 735, 694), (692, 737, 736, 693), (691, 738, 737, 692), (690, 739, 738, 691), (689, 740, 739, 690), (688, 741, 740, 689), (687, 742, 741, 688), (686, 743, 742, 687), (685, 744, 743, 686), (684, 745, 744, 685), (124, 745, 684), (124, 746, 745), (745, 746, 747, 744), (744, 747, 748, 743), (743, 748, 749, 742), (742, 749, 750, 741), (741, 750, 751, 740), (740, 751, 752, 739), (739, 752, 753, 738), (738, 753, 754, 737), (737, 754, 755, 736), (736, 755, 756, 735), (735, 756, 757, 734), (734, 757, 758, 733), (733, 758, 759, 732), (732, 759, 760, 731), (731, 760, 761, 730), (730, 761, 762, 729), (729, 762, 763, 728), (728, 763, 764, 727), (727, 764, 765, 726), (726, 765, 766, 725), (725, 766, 767, 724), (724, 767, 768, 723), (723, 768, 769, 722), (722, 769, 770, 721), (721, 770, 771, 720), (720, 771, 772, 719), (719, 772, 773, 718), (718, 773, 774, 717), (717, 774, 775, 716), (716, 775, 776, 715), (715, 776, 404), (776, 777, 404), (775, 778, 777, 776), (774, 779, 778, 775), (773, 780, 779, 774), (772, 781, 780, 773), (771, 782, 781, 772), (770, 783, 782, 771), (769, 784, 783, 770), (768, 785, 784, 769), (767, 786, 785, 768), (766, 787, 786, 767), (765, 788, 787, 766), (764, 789, 788, 765), (763, 790, 789, 764), (762, 791, 790, 763), (761, 792, 791, 762), (760, 793, 792, 761), (759, 794, 793, 760), (758, 795, 794, 759), (757, 796, 795, 758), (756, 797, 796, 757), (755, 798, 797, 756), (754, 799, 798, 755), (753, 800, 799, 754), (752, 801, 800, 753), (751, 802, 801, 752), (750, 803, 802, 751), (749, 804, 803, 750), (748, 805, 804, 749), (747, 806, 805, 748), (746, 807, 806, 747), (124, 807, 746), (124, 808, 807), (807, 808, 809, 806), (806, 809, 810, 805), (805, 810, 811, 804), (804, 811, 812, 803), (803, 812, 813, 802), (802, 813, 814, 801), (801, 814, 815, 800), (800, 815, 816, 799), (799, 816, 817, 798), (798, 817, 818, 797), (797, 818, 819, 796), (796, 819, 820, 795), (795, 820, 821, 794), (794, 821, 822, 793), (793, 822, 823, 792), (792, 823, 824, 791), (791, 824, 825, 790), (790, 825, 826, 789), (789, 826, 827, 788), (788, 827, 828, 787), (787, 828, 829, 786), (786, 829, 830, 785), (785, 830, 831, 784), (784, 831, 832, 783), (783, 832, 833, 782), (782, 833, 834, 781), (781, 834, 835, 780), (780, 835, 836, 779), (779, 836, 837, 778), (778, 837, 838, 777), (777, 838, 404), (838, 839, 404), (837, 840, 839, 838), (836, 841, 840, 837), (835, 842, 841, 836), (834, 843, 842, 835), (833, 844, 843, 834), (832, 845, 844, 833), (831, 846, 845, 832), (830, 847, 846, 831), (829, 848, 847, 830), (828, 849, 848, 829), (827, 850, 849, 828), (826, 851, 850, 827), (825, 852, 851, 826), (824, 853, 852, 825), (823, 854, 853, 824), (822, 855, 854, 823), (821, 856, 855, 822), (820, 857, 856, 821), (819, 858, 857, 820), (818, 859, 858, 819), (817, 860, 859, 818), (816, 861, 860, 817), (815, 862, 861, 816), (814, 863, 862, 815), (813, 864, 863, 814), (812, 865, 864, 813), (811, 866, 865, 812), (810, 867, 866, 811), (809, 868, 867, 810), (808, 869, 868, 809), (124, 869, 808), (124, 870, 869), (869, 870, 871, 868), (868, 871, 872, 867), (867, 872, 873, 866), (866, 873, 874, 865), (865, 874, 875, 864), (864, 875, 876, 863), (863, 876, 877, 862), (862, 877, 878, 861), (861, 878, 879, 860), (860, 879, 880, 859), (859, 880, 881, 858), (858, 881, 882, 857), (857, 882, 883, 856), (856, 883, 884, 855), (855, 884, 885, 854), (854, 885, 886, 853), (853, 886, 887, 852), (852, 887, 888, 851), (851, 888, 889, 850), (850, 889, 890, 849), (849, 890, 891, 848), (848, 891, 892, 847), (847, 892, 893, 846), (846, 893, 894, 845), (845, 894, 895, 844), (844, 895, 896, 843), (843, 896, 897, 842), (842, 897, 898, 841), (841, 898, 899, 840), (840, 899, 900, 839), (839, 900, 404), (900, 901, 404), (899, 902, 901, 900), (898, 903, 902, 899), (897, 904, 903, 898), (896, 905, 904, 897), (895, 906, 905, 896), (894, 907, 906, 895), (893, 908, 907, 894), (892, 909, 908, 893), (891, 910, 909, 892), (890, 911, 910, 891), (889, 912, 911, 890), (888, 913, 912, 889), (887, 914, 913, 888), (886, 915, 914, 887), (885, 916, 915, 886), (884, 917, 916, 885), (883, 918, 917, 884), (882, 919, 918, 883), (881, 920, 919, 882), (880, 921, 920, 881), (879, 922, 921, 880), (878, 923, 922, 879), (877, 924, 923, 878), (876, 925, 924, 877), (875, 926, 925, 876), (874, 927, 926, 875), (873, 928, 927, 874), (872, 929, 928, 873), (871, 930, 929, 872), (870, 931, 930, 871), (124, 931, 870), (124, 932, 931), (931, 932, 933, 930), (930, 933, 934, 929), (929, 934, 935, 928), (928, 935, 936, 927), (927, 936, 937, 926), (926, 937, 938, 925), (925, 938, 939, 924), (924, 939, 940, 923), (923, 940, 941, 922), (922, 941, 942, 921), (921, 942, 943, 920), (920, 943, 944, 919), (919, 944, 945, 918), (918, 945, 946, 917), (917, 946, 947, 916), (916, 947, 948, 915), (915, 948, 949, 914), (914, 949, 950, 913), (913, 950, 951, 912), (912, 951, 952, 911), (911, 952, 953, 910), (910, 953, 954, 909), (909, 954, 955, 908), (908, 955, 956, 907), (907, 956, 957, 906), (906, 957, 958, 905), (905, 958, 959, 904), (904, 959, 960, 903), (903, 960, 961, 902), (902, 961, 962, 901), (901, 962, 404), (962, 963, 404), (961, 964, 963, 962), (960, 965, 964, 961), (959, 966, 965, 960), (958, 967, 966, 959), (957, 968, 967, 958), (956, 969, 968, 957), (955, 970, 969, 956), (954, 971, 970, 955), (953, 972, 971, 954), (952, 973, 972, 953), (951, 974, 973, 952), (950, 975, 974, 951), (949, 976, 975, 950), (948, 977, 976, 949), (947, 978, 977, 948), (946, 979, 978, 947), (945, 980, 979, 946), (944, 981, 980, 945), (943, 982, 981, 944), (942, 983, 982, 943), (941, 984, 983, 942), (940, 985, 984, 941), (939, 986, 985, 940), (938, 987, 986, 939), (937, 988, 987, 938), (936, 989, 988, 937), (935, 990, 989, 936), (934, 991, 990, 935), (933, 992, 991, 934), (932, 993, 992, 933), (124, 993, 932)])
me_sphere_001.materials.append(mat_material_001)
me_sphere_001.use_remesh_preserve_volume = False
me_sphere_001.use_remesh_preserve_attributes = False
me_sphere_001.use_mirror_vertex_groups = False
me_sphere_001.update()

# ---- objects
ob_sphere_001 = bpy.data.objects.new('Sphere.001', me_sphere_001)
ob_lamp = bpy.data.objects.new('Lamp', light_spot)
ob_camera = bpy.data.objects.new('Camera', cam_camera)

# ---- transforms, parenting, visibility, modifiers, constraints
ob_sphere_001.location = (-0.005724, 0.008157, 0.005459)
ob_sphere_001.lock_rotations_4d = False
ob_sphere_001.empty_display_type = 'ARROWS'
ob_sphere_001.lineart.crease_threshold = 0.0
ob_lamp.location = (4.076, 1.005, 5.904)
ob_lamp.rotation_euler = (0.6503, 0.05522, 1.866)
ob_lamp.lock_rotations_4d = False
ob_lamp.empty_display_type = 'ARROWS'
ob_lamp.color = (0.0, 0.0, 0.0, 0.0)
ob_lamp.lineart.crease_threshold = 0.0
ob_camera.location = (7.481, -6.508, 5.344)
ob_camera.rotation_euler = (1.109, 0.01082, 0.8149)
ob_camera.lock_rotations_4d = False
ob_camera.empty_display_type = 'ARROWS'
ob_camera.color = (0.0, 0.0, 0.0, 0.0)
ob_camera.display_type = 'WIRE'
ob_camera.lineart.crease_threshold = 0.0

# ---- collection membership
col_collection_1.objects.link(ob_sphere_001)
col_collection_1.objects.link(ob_lamp)
col_collection_1.objects.link(ob_camera)

# ---- scene / render settings (as saved in the file)
scene.camera = ob_camera
scene.frame_start = 1; scene.frame_end = 250; scene.frame_set(1)
scene.render.engine = 'BLENDER_EEVEE_NEXT'
scene.render.image_settings.file_format = 'JPEG'
scene.render.image_settings.color_mode = 'RGB'
scene.render.image_settings.compression = 90
scene.render.resolution_x = 800
scene.render.resolution_y = 600
scene.render.pixel_aspect_x = 100.0
scene.render.pixel_aspect_y = 100.0
scene.render.fps = 25
scene.render.dither_intensity = 0.0
scene.render.use_compositing = False
scene.render.use_sequencer = False
scene.render.bake_margin = 2
scene.render.bake_bias = 0.0
scene.render.use_stamp_time = False
scene.render.use_stamp_date = False
scene.render.use_stamp_frame = False
scene.render.use_stamp_camera = False
scene.render.use_stamp_scene = False
scene.render.use_stamp_filename = False
scene.render.use_stamp_render_time = False
scene.render.stamp_font_size = 0
scene.cycles.use_denoising = False
scene.cycles.samples = 10
scene.cycles.sampling_pattern = 'TABULATED_SOBOL'
scene.cycles.light_sampling_threshold = 0.0
scene.cycles.use_adaptive_sampling = False
scene.cycles.use_light_tree = False
scene.cycles.blur_glossy = 0.0
scene.cycles.volume_bounces = 1
scene.cycles.pixel_filter_type = 'GAUSSIAN'
scene.cycles.sample_clamp_indirect = 0.0
scene.view_settings.view_transform = 'Raw'
bpy.context.view_layer.update()

